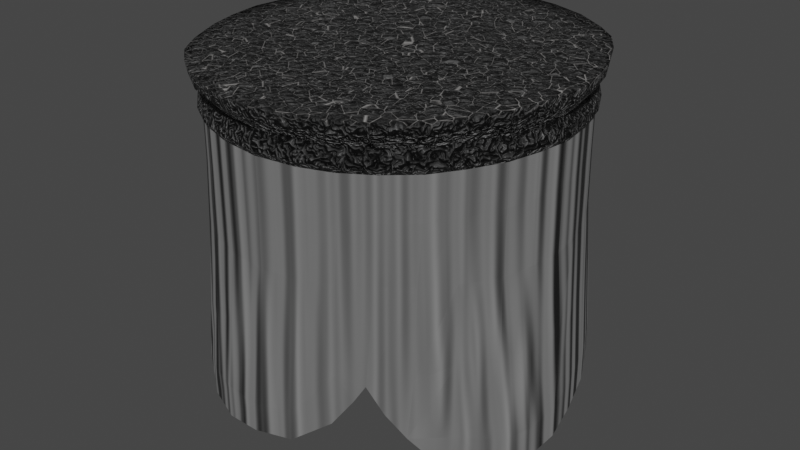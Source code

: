 # Source: Platform.blend  (saved by Blender 3.3.6; exported with 4.5.12 LTS)
import bpy
from mathutils import Matrix  # noqa: F401  (used for matrix-valued properties, if any)

bpy.ops.wm.read_factory_settings(use_empty=True)
scene = bpy.context.scene
scene.name = 'Scene'

# ---- collections
col_collection = bpy.data.collections.new('Collection'); scene.collection.children.link(col_collection)

# ---- images (referenced by path relative to the original .blend; pixels are not part of the script)
import os
ASSET_DIR = os.environ.get("B2B_ASSET_DIR", "")  # directory of the original .blend (textures are referenced by path, not embedded)
HERE = os.path.dirname(os.path.abspath(__file__))  # packed textures are extracted next to this script under _unpacked/

def load_image(name, relpath, width, height, colorspace="sRGB"):
    """Load a texture the original file referenced (path relative to the .blend, or extracted next to this script)."""
    p = next((c for c in (os.path.join(HERE, relpath), os.path.join(ASSET_DIR, relpath)) if relpath and os.path.exists(c)), "")
    if p:
        img = bpy.data.images.load(p, check_existing=True)
        img.name = name
    else:  # same state as the original file: an image datablock whose file is absent (Cycles renders it pink)
        img = bpy.data.images.new(name, width, height)
        img.source = "FILE"
        img.filepath = "//" + (relpath or name)
    img.colorspace_settings.name = colorspace
    return img
img_platform_cloth_texture_png = load_image('Platform_Cloth_texture.png', 'Platform_Cloth_texture.png', 1024, 1024, 'sRGB')

# ---- materials (node trees are filled in below, after node groups)
mat_material_001 = bpy.data.materials.new('Material.001')
mat_material_003 = bpy.data.materials.new('Material.003')

# ---- material node trees
mat_material_001.use_nodes = True; mat_material_001.node_tree.nodes.clear()
mat_material_003.use_nodes = True; mat_material_003.node_tree.nodes.clear()
_N = mat_material_003.node_tree.nodes; _L = mat_material_003.node_tree.links
n0 = _N.new('ShaderNodeOutputMaterial'); n0.name = 'Material Output'; n0.location = (885, 360)
n1 = _N.new('ShaderNodeTexImage'); n1.name = 'Image Texture'; n1.location = (-1075, 411)
n1.image = img_platform_cloth_texture_png
n2 = _N.new('ShaderNodeValToRGB'); n2.name = 'ColorRamp'; n2.location = (17, 359)
while len(n2.color_ramp.elements) > 1: n2.color_ramp.elements.remove(n2.color_ramp.elements[-1])
n2.color_ramp.elements[0].position = 0.0; n2.color_ramp.elements[0].color = (0.1515, 0.1515, 0.1515, 1.0)
_e = n2.color_ramp.elements.new(1.0); _e.color = (0.5044, 0.5044, 0.5044, 1.0)
n3 = _N.new('ShaderNodeBsdfPrincipled'); n3.name = 'Principled BSDF'; n3.location = (567, 300)
n3.distribution = 'GGX'
n3.subsurface_method = 'RANDOM_WALK_SKIN'
n3.inputs[3].default_value = 1.45
n3.inputs[27].default_value = (0.0, 0.0, 0.0, 1.0)
n3.inputs[28].default_value = 1.0
n4 = _N.new('ShaderNodeBump'); n4.name = 'Bump'; n4.location = (-100, -292)
n4.inputs[1].default_value = 1.0
n4.inputs[2].default_value = 1.0
n5 = _N.new('ShaderNodeTexCoord'); n5.name = 'Texture Coordinate'; n5.location = (-712, 49)
n6 = _N.new('ShaderNodeTexNoise'); n6.name = 'Musgrave Texture'; n6.location = (-490, -204)
n6.width = 150
n6.noise_dimensions = '2D'
n6.normalize = False
n6.inputs[2].default_value = 2.5
n6.inputs[3].default_value = 0.0
n6.inputs[4].default_value = 1.0
n6.inputs[5].default_value = 1e-05
n7 = _N.new('ShaderNodeTexNoise'); n7.name = 'Musgrave Texture.001'; n7.location = (-492, 176)
n7.width = 150
n7.noise_dimensions = '2D'
n7.normalize = False
n7.inputs[2].default_value = 2.5
n7.inputs[3].default_value = 0.0
n7.inputs[4].default_value = 1.0
n7.inputs[5].default_value = 1e-05
n8 = _N.new('ShaderNodeMath'); n8.name = 'Math'; n8.location = (-490, -164)
n8.hide = True
n8.operation = 'MULTIPLY'
n8.inputs[1].default_value = 0.2
n9 = _N.new('ShaderNodeMath'); n9.name = 'Math.001'; n9.location = (-492, 216)
n9.hide = True
n9.operation = 'MULTIPLY'
n9.inputs[1].default_value = 0.2
_L.new(n3.outputs[0], n0.inputs[0])
_L.new(n2.outputs[0], n3.inputs[0])
_L.new(n4.outputs[0], n3.inputs[5])
_L.new(n5.outputs[3], n6.inputs[0])
_L.new(n5.outputs[3], n7.inputs[0])
_L.new(n8.outputs[0], n4.inputs[3])
_L.new(n6.outputs[0], n8.inputs[0])
_L.new(n9.outputs[0], n2.inputs[0])
_L.new(n7.outputs[0], n9.inputs[0])
n0.is_active_output = True

# ---- world
world_world = bpy.data.worlds.new('World'); scene.world = world_world
world_world.use_nodes = True; world_world.node_tree.nodes.clear()
_N = world_world.node_tree.nodes; _L = world_world.node_tree.links
n0 = _N.new('ShaderNodeOutputWorld'); n0.name = 'World Output'; n0.location = (300, 300)
n1 = _N.new('ShaderNodeBackground'); n1.name = 'Background'; n1.location = (10, 300)
n1.inputs[0].default_value = (0.05088, 0.05088, 0.05088, 1.0)
_L.new(n1.outputs[0], n0.inputs[0])
n0.is_active_output = True
world_world.color = (0.05088, 0.05088, 0.05088)
world_world.use_sun_shadow = False
world_world.sun_shadow_jitter_overblur = 0.0

# ---- meshes
me_plane_002 = bpy.data.meshes.new('Plane.002')
me_plane_002.from_pydata([(0.007438, -4.916, -0.2807), (0.007438, -0.00449, 0.01692), (-3.338, -3.396, -0.2829), (-4.626, -0.00449, -0.2854), (-2.461, -0.00449, 0.01692), (-1.896, -4.448, -0.2832), (-4.262, -1.734, -0.2842), (0.007438, -2.11, 0.01692), (-2.397, -2.044, 0.01692), (0.007438, -4.514, -0.6589), (-1.832, -4.253, -0.8527), (-3.243, -3.204, -0.8527), (-4.161, -1.617, -0.8527), (-4.478, -0.00449, -0.8527), (0.007438, -0.9939, 0.01692), (-4.505, -0.8889, -0.2843), (-2.542, -0.9279, 0.01692), (-4.195, -0.7765, -0.678), (-3.801, -2.709, -0.2828), (-2.029, -3.3, 0.01692), (0.007438, -3.766, 0.01692), (-3.569, -2.414, -0.6714), (-3.765, -0.00449, 0.01692), (-2.768, -3.888, -0.2821), (-3.426, -1.803, 0.01692), (-2.468, -3.671, -0.6688), (-3.744, -0.8457, 0.01692), (-3.112, -2.899, 0.01692), (-0.9395, -4.781, -0.2809), (-1.326, -0.00449, 0.01692), (-1.179, -2.198, 0.01692), (-0.9755, -4.381, -0.6634), (-1.265, -0.9805, 0.01692), (-1.011, -3.599, 0.01692), (3.353, -3.396, -0.2829), (4.641, -0.00449, -0.2854), (2.476, -0.00449, 0.01692), (1.911, -4.448, -0.2832), (4.277, -1.734, -0.2842), (2.412, -2.044, 0.01692), (1.847, -4.253, -0.8527), (3.258, -3.204, -0.8527), (4.176, -1.617, -0.8527), (4.492, -0.00449, -0.8527), (4.52, -0.8889, -0.2843), (2.557, -0.9279, 0.01692), (4.21, -0.7765, -0.678), (3.816, -2.709, -0.2828), (2.044, -3.3, 0.01692), (3.583, -2.414, -0.6714), (3.779, -0.00449, 0.01692), (2.783, -3.888, -0.2821), (3.44, -1.803, 0.01692), (2.483, -3.671, -0.6688), (3.759, -0.8457, 0.01692), (3.127, -2.899, 0.01692), (0.9544, -4.781, -0.2809), (1.341, -0.00449, 0.01692), (1.194, -2.198, 0.01692), (0.9904, -4.381, -0.6634), (1.28, -0.9805, 0.01692), (1.026, -3.599, 0.01692), (0.007438, 4.907, -0.2807), (-3.338, 3.387, -0.2829), (-1.896, 4.439, -0.2832), (-4.262, 1.725, -0.2842), (0.007438, 2.101, 0.01692), (-2.397, 2.035, 0.01692), (0.007438, 4.505, -0.6589), (-1.832, 4.244, -0.8527), (-3.243, 3.195, -0.8527), (-4.161, 1.608, -0.8527), (0.007438, 0.985, 0.01692), (-4.505, 0.8799, -0.2843), (-2.542, 0.9189, 0.01692), (-4.195, 0.7675, -0.678), (-3.801, 2.7, -0.2828), (-2.029, 3.291, 0.01692), (0.007438, 3.757, 0.01692), (-3.569, 2.405, -0.6714), (-2.768, 3.879, -0.2821), (-3.426, 1.794, 0.01692), (-2.468, 3.662, -0.6688), (-3.744, 0.8367, 0.01692), (-3.112, 2.89, 0.01692), (-0.9395, 4.772, -0.2809), (-1.179, 2.189, 0.01692), (-0.9755, 4.372, -0.6634), (-1.265, 0.9716, 0.01692), (-1.011, 3.59, 0.01692), (3.353, 3.387, -0.2829), (1.911, 4.439, -0.2832), (4.277, 1.725, -0.2842), (2.412, 2.035, 0.01692), (1.847, 4.244, -0.8527), (3.258, 3.195, -0.8527), (4.176, 1.608, -0.8527), (4.52, 0.8799, -0.2843), (2.557, 0.9189, 0.01692), (4.21, 0.7675, -0.678), (3.816, 2.7, -0.2828), (2.044, 3.291, 0.01692), (3.583, 2.405, -0.6714), (2.783, 3.879, -0.2821), (3.44, 1.794, 0.01692), (2.483, 3.662, -0.6688), (3.759, 0.8367, 0.01692), (3.127, 2.89, 0.01692), (0.9544, 4.772, -0.2809), (1.194, 2.189, 0.01692), (0.9904, 4.372, -0.6634), (1.28, 0.9716, 0.01692), (1.026, 3.59, 0.01692), (-0.002594, -4.565, -1.284), (-1.802, -4.16, -1.284), (-3.181, -3.134, -1.284), (-4.079, -1.581, -1.284), (-4.389, -0.00449, -1.284), (-4.277, -0.7929, -1.284), (-3.644, -2.436, -1.284), (-2.52, -3.716, -1.284), (-1.002, -4.434, -1.284), (1.796, -4.16, -1.284), (3.176, -3.134, -1.284), (4.074, -1.581, -1.284), (4.384, -0.00449, -1.284), (4.272, -0.7929, -1.284), (3.639, -2.436, -1.284), (2.515, -3.716, -1.284), (0.9969, -4.434, -1.284), (-0.002594, 4.556, -1.284), (-1.802, 4.151, -1.284), (-3.181, 3.125, -1.284), (-4.079, 1.572, -1.284), (-4.277, 0.784, -1.284), (-3.644, 2.427, -1.284), (-2.52, 3.707, -1.284), (-1.002, 4.425, -1.284), (1.796, 4.151, -1.284), (3.176, 3.125, -1.284), (4.074, 1.572, -1.284), (4.272, 0.784, -1.284), (3.639, 2.427, -1.284), (2.515, 3.707, -1.284), (0.9969, 4.425, -1.284), (3.295, 3.237, -1.05), (2.61, 3.84, -1.05), (-1.861, 4.299, -1.05), (-2.606, 3.84, -1.05), (3.775, -2.523, -1.05), (4.225, -1.638, -1.05), (-2.606, -3.849, -1.05), (-1.861, -4.308, -1.05), (-3.77, 2.514, -1.05), (-4.22, 1.629, -1.05), (1.866, -4.308, -1.05), (2.61, -3.849, -1.05), (4.546, -0.00449, -1.05), (4.43, 0.8122, -1.05), (-4.22, -1.638, -1.05), (-3.77, -2.523, -1.05), (-3.29, 3.237, -1.05), (-3.29, -3.246, -1.05), (3.295, -3.246, -1.05), (-4.425, 0.8122, -1.05), (-1.033, 4.583, -1.05), (-4.425, -0.8212, -1.05), (4.43, -0.8212, -1.05), (1.038, -4.592, -1.05), (1.038, 4.583, -1.05), (0.002422, 4.719, -1.05), (-1.033, -4.592, -1.05), (-4.541, -0.00449, -1.05), (4.225, 1.629, -1.05), (3.775, 2.514, -1.05), (1.866, 4.299, -1.05), (0.002422, -4.728, -1.05), (-3.846, -2.736, 0.01692), (-3.382, -3.434, 0.01692), (-0.9523, -4.842, 0.01692), (0.007438, -4.985, 0.01692), (-2.802, -3.931, 0.01692), (-1.92, -4.498, 0.01692), (-4.548, -0.8977, 0.01692), (-4.304, -1.751, 0.01692), (-1.014, -4.533, -0.8527), (0.007438, -4.668, -0.8527), (-2.567, -3.8, -0.8527), (-1.759, -4.109, -0.669), (-3.716, -2.491, -0.8527), (-3.117, -3.103, -0.6671), (-4.363, -0.8107, -0.8527), (-4.001, -1.559, -0.6765), (-4.671, -0.00449, 0.01692), (-4.309, -0.00449, -0.6771), (3.861, -2.736, 0.01692), (3.397, -3.434, 0.01692), (0.9672, -4.842, 0.01692), (2.817, -3.931, 0.01692), (1.935, -4.498, 0.01692), (4.563, -0.8977, 0.01692), (4.319, -1.751, 0.01692), (1.029, -4.533, -0.8527), (2.582, -3.8, -0.8527), (1.774, -4.109, -0.669), (3.731, -2.491, -0.8527), (3.131, -3.103, -0.6671), (4.378, -0.8107, -0.8527), (4.016, -1.559, -0.6765), (4.686, -0.00449, 0.01692), (4.323, -0.00449, -0.6771), (-3.846, 2.727, 0.01692), (-3.382, 3.425, 0.01692), (-0.9523, 4.833, 0.01692), (0.007438, 4.976, 0.01692), (-2.802, 3.923, 0.01692), (-1.92, 4.489, 0.01692), (-4.548, 0.8887, 0.01692), (-4.304, 1.742, 0.01692), (-1.014, 4.524, -0.8527), (0.007438, 4.659, -0.8527), (-2.567, 3.791, -0.8527), (-1.759, 4.1, -0.669), (-3.716, 2.482, -0.8527), (-3.117, 3.094, -0.6671), (-4.363, 0.8017, -0.8527), (-4.001, 1.55, -0.6765), (3.861, 2.727, 0.01692), (3.397, 3.425, 0.01692), (0.9672, 4.833, 0.01692), (2.817, 3.923, 0.01692), (1.935, 4.489, 0.01692), (4.563, 0.8887, 0.01692), (4.319, 1.742, 0.01692), (1.029, 4.524, -0.8527), (2.582, 3.791, -0.8527), (1.774, 4.1, -0.669), (3.731, 2.482, -0.8527), (3.131, 3.094, -0.6671), (4.378, 0.8017, -0.8527), (4.016, 1.55, -0.6765)], [], [(21, 190, 2, 18), (27, 181, 182, 19), (32, 16, 8, 30), (26, 183, 184, 24), (28, 5, 188, 31), (25, 188, 5, 23), (17, 192, 6, 15), (33, 19, 182, 179), (194, 17, 15, 3), (22, 193, 183, 26), (29, 4, 16, 32), (30, 8, 19, 33), (24, 27, 19, 8), (192, 21, 18, 6), (184, 177, 27, 24), (4, 22, 26, 16), (190, 25, 23, 2), (16, 26, 24, 8), (177, 178, 181, 27), (7, 30, 33, 20), (1, 29, 32, 14), (20, 33, 179, 180), (0, 28, 31, 9), (14, 32, 30, 7), (49, 47, 34, 206), (55, 48, 199, 198), (60, 58, 39, 45), (54, 52, 201, 200), (56, 59, 204, 37), (53, 51, 37, 204), (46, 44, 38, 208), (61, 197, 199, 48), (210, 35, 44, 46), (50, 54, 200, 209), (57, 60, 45, 36), (58, 61, 48, 39), (52, 39, 48, 55), (208, 38, 47, 49), (201, 52, 55, 195), (36, 45, 54, 50), (206, 34, 51, 53), (45, 39, 52, 54), (195, 55, 198, 196), (7, 20, 61, 58), (1, 14, 60, 57), (20, 180, 197, 61), (0, 9, 59, 56), (14, 7, 58, 60), (79, 76, 63, 224), (84, 77, 216, 215), (88, 86, 67, 74), (83, 81, 218, 217), (85, 87, 222, 64), (82, 80, 64, 222), (75, 73, 65, 226), (89, 213, 216, 77), (194, 3, 73, 75), (22, 83, 217, 193), (29, 88, 74, 4), (86, 89, 77, 67), (81, 67, 77, 84), (226, 65, 76, 79), (218, 81, 84, 211), (4, 74, 83, 22), (224, 63, 80, 82), (74, 67, 81, 83), (211, 84, 215, 212), (66, 78, 89, 86), (1, 72, 88, 29), (78, 214, 213, 89), (62, 68, 87, 85), (72, 66, 86, 88), (102, 238, 90, 100), (107, 230, 231, 101), (111, 98, 93, 109), (106, 232, 233, 104), (108, 91, 236, 110), (105, 236, 91, 103), (99, 240, 92, 97), (112, 101, 231, 229), (210, 99, 97, 35), (50, 209, 232, 106), (57, 36, 98, 111), (109, 93, 101, 112), (104, 107, 101, 93), (240, 102, 100, 92), (233, 227, 107, 104), (36, 50, 106, 98), (238, 105, 103, 90), (98, 106, 104, 93), (227, 228, 230, 107), (66, 109, 112, 78), (1, 57, 111, 72), (78, 112, 229, 214), (62, 108, 110, 68), (72, 111, 109, 66), (146, 145, 139, 143), (148, 147, 131, 136), (150, 149, 127, 124), (152, 151, 120, 114), (154, 153, 135, 133), (156, 155, 122, 128), (158, 157, 125, 141), (160, 159, 116, 119), (153, 161, 132, 135), (162, 160, 119, 115), (149, 163, 123, 127), (164, 154, 133, 134), (147, 165, 137, 131), (159, 166, 118, 116), (167, 150, 124, 126), (155, 168, 129, 122), (170, 169, 144, 130), (171, 152, 114, 121), (161, 148, 136, 132), (172, 164, 134, 117), (163, 156, 128, 123), (174, 173, 140, 142), (157, 167, 126, 125), (166, 172, 117, 118), (175, 146, 143, 138), (151, 162, 115, 120), (165, 170, 130, 137), (176, 171, 121, 113), (169, 175, 138, 144), (145, 174, 142, 139), (168, 176, 113, 129), (173, 158, 141, 140), (96, 239, 158, 173), (202, 186, 176, 168), (95, 237, 174, 145), (234, 94, 175, 169), (186, 185, 171, 176), (219, 220, 170, 165), (187, 11, 162, 151), (94, 235, 146, 175), (191, 13, 172, 166), (43, 207, 167, 157), (237, 96, 173, 174), (41, 203, 156, 163), (13, 225, 164, 172), (70, 221, 148, 161), (185, 10, 152, 171), (220, 234, 169, 170), (40, 202, 168, 155), (207, 42, 150, 167), (12, 191, 166, 159), (69, 219, 165, 147), (225, 71, 154, 164), (205, 41, 163, 149), (11, 189, 160, 162), (223, 70, 161, 153), (189, 12, 159, 160), (239, 43, 157, 158), (203, 40, 155, 156), (71, 223, 153, 154), (10, 187, 151, 152), (42, 205, 149, 150), (221, 69, 147, 148), (235, 95, 145, 146), (18, 2, 178, 177), (28, 0, 180, 179), (23, 5, 182, 181), (15, 6, 184, 183), (9, 31, 185, 186), (188, 25, 187, 10), (190, 21, 189, 11), (192, 17, 191, 12), (3, 15, 183, 193), (17, 194, 13, 191), (6, 18, 177, 184), (21, 192, 12, 189), (2, 23, 181, 178), (25, 190, 11, 187), (5, 28, 179, 182), (31, 188, 10, 185), (34, 47, 195, 196), (0, 56, 197, 180), (37, 51, 198, 199), (38, 44, 200, 201), (59, 9, 186, 202), (53, 204, 40, 203), (49, 206, 41, 205), (46, 208, 42, 207), (44, 35, 209, 200), (210, 46, 207, 43), (47, 38, 201, 195), (208, 49, 205, 42), (51, 34, 196, 198), (206, 53, 203, 41), (56, 37, 199, 197), (204, 59, 202, 40), (63, 76, 211, 212), (62, 85, 213, 214), (64, 80, 215, 216), (65, 73, 217, 218), (87, 68, 220, 219), (82, 222, 69, 221), (79, 224, 70, 223), (75, 226, 71, 225), (73, 3, 193, 217), (194, 75, 225, 13), (76, 65, 218, 211), (226, 79, 223, 71), (80, 63, 212, 215), (224, 82, 221, 70), (85, 64, 216, 213), (222, 87, 219, 69), (100, 90, 228, 227), (108, 62, 214, 229), (103, 91, 231, 230), (97, 92, 233, 232), (68, 110, 234, 220), (236, 105, 235, 94), (238, 102, 237, 95), (240, 99, 239, 96), (35, 97, 232, 209), (99, 210, 43, 239), (92, 100, 227, 233), (102, 240, 96, 237), (90, 103, 230, 228), (105, 238, 95, 235), (91, 108, 229, 231), (110, 236, 94, 234)])
me_plane_002.polygons.foreach_set('use_smooth', [True] * 224)
_uv = me_plane_002.uv_layers.new(name='UVMap')
_uv.uv.foreach_set('vector', [0.2341, 0.8116, 0.1756, 0.7584, 0.207, 0.723, 0.2531, 0.7684, 0.2647, 0.6935, 0.1924, 0.6637, 0.1602, 0.5945, 0.245, 0.6128, 0.4196, 0.5758, 0.4134, 0.6698, 0.333, 0.6499, 0.3317, 0.5601, 0.4099, 0.7595, 0.4001, 0.8198, 0.3377, 0.7945, 0.3416, 0.7277, 0.1217, 0.5257, 0.1381, 0.6021, 0.09653, 0.6183, 0.07709, 0.5421, 0.1282, 0.6908, 0.09653, 0.6183, 0.1381, 0.6021, 0.1722, 0.6756, 0.3848, 0.8869, 0.3125, 0.8593, 0.3267, 0.8165, 0.3933, 0.8427, 0.2321, 0.5372, 0.245, 0.6128, 0.1602, 0.5945, 0.1448, 0.5229, 0.4585, 0.8999, 0.3848, 0.8869, 0.3933, 0.8427, 0.4629, 0.8572, 0.4721, 0.7672, 0.4654, 0.8332, 0.4001, 0.8198, 0.4099, 0.7595, 0.4905, 0.5876, 0.482, 0.6709, 0.4134, 0.6698, 0.4196, 0.5758, 0.3317, 0.5601, 0.333, 0.6499, 0.245, 0.6128, 0.2321, 0.5372, 0.3416, 0.7277, 0.2647, 0.6935, 0.245, 0.6128, 0.333, 0.6499, 0.3125, 0.8593, 0.2341, 0.8116, 0.2531, 0.7684, 0.3267, 0.8165, 0.3377, 0.7945, 0.2681, 0.7495, 0.2647, 0.6935, 0.3416, 0.7277, 0.482, 0.6709, 0.4721, 0.7672, 0.4099, 0.7595, 0.4134, 0.6698, 0.1756, 0.7584, 0.1282, 0.6908, 0.1722, 0.6756, 0.207, 0.723, 0.4134, 0.6698, 0.4099, 0.7595, 0.3416, 0.7277, 0.333, 0.6499, 0.2681, 0.7495, 0.2244, 0.7079, 0.1924, 0.6637, 0.2647, 0.6935, 0.347, 0.4746, 0.3317, 0.5601, 0.2321, 0.5372, 0.2282, 0.463, 0.5005, 0.49, 0.4905, 0.5876, 0.4196, 0.5758, 0.4282, 0.4827, 0.2282, 0.463, 0.2321, 0.5372, 0.1448, 0.5229, 0.1448, 0.4552, 0.122, 0.4531, 0.1217, 0.5257, 0.07709, 0.5421, 0.07422, 0.4487, 0.4282, 0.4827, 0.4196, 0.5758, 0.3317, 0.5601, 0.347, 0.4746, 0.3018, 0.1197, 0.3122, 0.1662, 0.2577, 0.2021, 0.2336, 0.1609, 0.309, 0.2427, 0.2736, 0.3187, 0.1862, 0.3205, 0.2315, 0.2579, 0.4384, 0.3897, 0.3488, 0.3876, 0.3678, 0.2994, 0.4512, 0.2958, 0.4658, 0.2063, 0.3918, 0.2241, 0.4012, 0.1572, 0.4683, 0.1446, 0.135, 0.3814, 0.0938, 0.3569, 0.1276, 0.2846, 0.1657, 0.3087, 0.1732, 0.2185, 0.2139, 0.2422, 0.1657, 0.3087, 0.1276, 0.2846, 0.4667, 0.07475, 0.4661, 0.1205, 0.3947, 0.1332, 0.3891, 0.08785, 0.2463, 0.3908, 0.1573, 0.3885, 0.1862, 0.3205, 0.2736, 0.3187, 0.5427, 0.07695, 0.5383, 0.1203, 0.4661, 0.1205, 0.4667, 0.07475, 0.529, 0.2113, 0.4658, 0.2063, 0.4683, 0.1446, 0.5358, 0.1446, 0.5105, 0.3923, 0.4384, 0.3897, 0.4512, 0.2958, 0.519, 0.3086, 0.3488, 0.3876, 0.2463, 0.3908, 0.2736, 0.3187, 0.3678, 0.2994, 0.3918, 0.2241, 0.3678, 0.2994, 0.2736, 0.3187, 0.309, 0.2427, 0.3891, 0.08785, 0.3947, 0.1332, 0.3122, 0.1662, 0.3018, 0.1197, 0.4012, 0.1572, 0.3918, 0.2241, 0.309, 0.2427, 0.3233, 0.188, 0.519, 0.3086, 0.4512, 0.2958, 0.4658, 0.2063, 0.529, 0.2113, 0.2336, 0.1609, 0.2577, 0.2021, 0.2139, 0.2422, 0.1732, 0.2185, 0.4512, 0.2958, 0.3678, 0.2994, 0.3918, 0.2241, 0.4658, 0.2063, 0.3233, 0.188, 0.309, 0.2427, 0.2315, 0.2579, 0.272, 0.2206, 0.347, 0.4746, 0.2282, 0.463, 0.2463, 0.3908, 0.3488, 0.3876, 0.5005, 0.49, 0.4282, 0.4827, 0.4384, 0.3897, 0.5105, 0.3923, 0.2282, 0.463, 0.1448, 0.4552, 0.1573, 0.3885, 0.2463, 0.3908, 0.122, 0.4531, 0.07422, 0.4487, 0.0938, 0.3569, 0.135, 0.3814, 0.4282, 0.4827, 0.347, 0.4746, 0.3488, 0.3876, 0.4384, 0.3897, 0.6962, 0.8588, 0.6863, 0.8127, 0.7407, 0.7776, 0.7643, 0.8186, 0.6901, 0.737, 0.7258, 0.6619, 0.8125, 0.6612, 0.767, 0.7225, 0.5623, 0.5904, 0.6515, 0.5928, 0.6321, 0.6804, 0.5493, 0.6837, 0.5346, 0.7723, 0.6079, 0.7549, 0.5982, 0.8212, 0.532, 0.8333, 0.8642, 0.6016, 0.9045, 0.6267, 0.8701, 0.6974, 0.8327, 0.6731, 0.8244, 0.762, 0.7843, 0.7383, 0.8327, 0.6731, 0.8701, 0.6974, 0.5334, 0.9021, 0.534, 0.8571, 0.6046, 0.8449, 0.6097, 0.8897, 0.7537, 0.5905, 0.8421, 0.5942, 0.8125, 0.6612, 0.7258, 0.6619, 0.4585, 0.8999, 0.4629, 0.8572, 0.534, 0.8571, 0.5334, 0.9021, 0.4721, 0.7672, 0.5346, 0.7723, 0.532, 0.8333, 0.4654, 0.8332, 0.4905, 0.5876, 0.5623, 0.5904, 0.5493, 0.6837, 0.482, 0.6709, 0.6515, 0.5928, 0.7537, 0.5905, 0.7258, 0.6619, 0.6321, 0.6804, 0.6079, 0.7549, 0.6321, 0.6804, 0.7258, 0.6619, 0.6901, 0.737, 0.6097, 0.8897, 0.6046, 0.8449, 0.6863, 0.8127, 0.6962, 0.8588, 0.5982, 0.8212, 0.6079, 0.7549, 0.6901, 0.737, 0.6755, 0.7911, 0.482, 0.6709, 0.5493, 0.6837, 0.5346, 0.7723, 0.4721, 0.7672, 0.7643, 0.8186, 0.7407, 0.7776, 0.7843, 0.7383, 0.8244, 0.762, 0.5493, 0.6837, 0.6321, 0.6804, 0.6079, 0.7549, 0.5346, 0.7723, 0.6755, 0.7911, 0.6901, 0.737, 0.767, 0.7225, 0.7267, 0.7592, 0.6539, 0.506, 0.7725, 0.5187, 0.7537, 0.5905, 0.6515, 0.5928, 0.5005, 0.49, 0.5727, 0.4975, 0.5623, 0.5904, 0.4905, 0.5876, 0.7725, 0.5187, 0.8559, 0.5279, 0.8421, 0.5942, 0.7537, 0.5905, 0.8786, 0.5305, 0.9262, 0.5359, 0.9045, 0.6267, 0.8642, 0.6016, 0.5727, 0.4975, 0.6539, 0.506, 0.6515, 0.5928, 0.5623, 0.5904, 0.77, 0.1676, 0.8285, 0.2217, 0.7965, 0.2573, 0.7504, 0.2111, 0.7381, 0.2866, 0.8108, 0.3172, 0.8425, 0.3876, 0.7573, 0.3681, 0.5816, 0.4043, 0.588, 0.3098, 0.669, 0.3302, 0.6697, 0.4204, 0.5918, 0.2192, 0.6019, 0.1583, 0.665, 0.1841, 0.6607, 0.2516, 0.8803, 0.4576, 0.865, 0.3802, 0.9072, 0.3644, 0.9257, 0.442, 0.8759, 0.2903, 0.9072, 0.3644, 0.865, 0.3802, 0.8313, 0.3053, 0.6176, 0.09019, 0.6909, 0.1187, 0.6763, 0.162, 0.6089, 0.1351, 0.7695, 0.4443, 0.7573, 0.3681, 0.8425, 0.3876, 0.857, 0.46, 0.5427, 0.07695, 0.6176, 0.09019, 0.6089, 0.1351, 0.5383, 0.1203, 0.529, 0.2113, 0.5358, 0.1446, 0.6019, 0.1583, 0.5918, 0.2192, 0.5105, 0.3923, 0.519, 0.3086, 0.588, 0.3098, 0.5816, 0.4043, 0.6697, 0.4204, 0.669, 0.3302, 0.7573, 0.3681, 0.7695, 0.4443, 0.6607, 0.2516, 0.7381, 0.2866, 0.7573, 0.3681, 0.669, 0.3302, 0.6909, 0.1187, 0.77, 0.1676, 0.7504, 0.2111, 0.6763, 0.162, 0.665, 0.1841, 0.7351, 0.2301, 0.7381, 0.2866, 0.6607, 0.2516, 0.519, 0.3086, 0.529, 0.2113, 0.5918, 0.2192, 0.588, 0.3098, 0.8285, 0.2217, 0.8759, 0.2903, 0.8313, 0.3053, 0.7965, 0.2573, 0.588, 0.3098, 0.5918, 0.2192, 0.6607, 0.2516, 0.669, 0.3302, 0.7351, 0.2301, 0.7788, 0.2724, 0.8108, 0.3172, 0.7381, 0.2866, 0.6539, 0.506, 0.6697, 0.4204, 0.7695, 0.4443, 0.7725, 0.5187, 0.5005, 0.49, 0.5105, 0.3923, 0.5816, 0.4043, 0.5727, 0.4975, 0.7725, 0.5187, 0.7695, 0.4443, 0.857, 0.46, 0.8559, 0.5279, 0.8786, 0.5305, 0.8803, 0.4576, 0.9257, 0.442, 0.9262, 0.5359, 0.5727, 0.4975, 0.5816, 0.4043, 0.6697, 0.4204, 0.6539, 0.506, 0.9151, 0.269, 0.8622, 0.1928, 0.8849, 0.1721, 0.9423, 0.2534, 0.8572, 0.7914, 0.9078, 0.7203, 0.9331, 0.7364, 0.8793, 0.8122, 0.3778, 0.04437, 0.282, 0.07905, 0.2693, 0.05146, 0.37, 0.01388, 0.05496, 0.6331, 0.09011, 0.713, 0.06428, 0.7289, 0.02689, 0.6438, 0.6201, 0.933, 0.7149, 0.8997, 0.7267, 0.9276, 0.6267, 0.9618, 0.1392, 0.1896, 0.08846, 0.2629, 0.06063, 0.2471, 0.1157, 0.1689, 0.6299, 0.04742, 0.5473, 0.03238, 0.5505, 0.001266, 0.6384, 0.01825, 0.2075, 0.8478, 0.2936, 0.8996, 0.2813, 0.9265, 0.1904, 0.8728, 0.7149, 0.8997, 0.7905, 0.8543, 0.8075, 0.8791, 0.7267, 0.9276, 0.1427, 0.7881, 0.2075, 0.8478, 0.1904, 0.8728, 0.121, 0.8089, 0.282, 0.07905, 0.2064, 0.1257, 0.1883, 0.1008, 0.2693, 0.05146, 0.5363, 0.9459, 0.6201, 0.933, 0.6267, 0.9618, 0.5384, 0.9749, 0.9078, 0.7203, 0.9451, 0.6421, 0.9733, 0.653, 0.9331, 0.7364, 0.2936, 0.8996, 0.373, 0.9292, 0.3652, 0.9572, 0.2813, 0.9265, 0.4633, 0.03038, 0.3778, 0.04437, 0.37, 0.01388, 0.4609, 9.872e-05, 0.08846, 0.2629, 0.05213, 0.3435, 0.02265, 0.3344, 0.06063, 0.2471, 0.9699, 0.5416, 0.9692, 0.4373, 0.9999, 0.4343, 0.9999, 0.5457, 0.03422, 0.5489, 0.05496, 0.6331, 0.02689, 0.6438, 0.004403, 0.5539, 0.7905, 0.8543, 0.8572, 0.7914, 0.8793, 0.8122, 0.8075, 0.8791, 0.454, 0.9439, 0.5363, 0.9459, 0.5384, 0.9749, 0.451, 0.9738, 0.2064, 0.1257, 0.1392, 0.1896, 0.1157, 0.1689, 0.1883, 0.1008, 0.7976, 0.1318, 0.7108, 0.07844, 0.7246, 0.05016, 0.8156, 0.1073, 0.5473, 0.03238, 0.4633, 0.03038, 0.4609, 9.872e-05, 0.5505, 0.001266, 0.373, 0.9292, 0.454, 0.9439, 0.451, 0.9738, 0.3652, 0.9572, 0.9499, 0.351, 0.9151, 0.269, 0.9423, 0.2534, 0.9804, 0.3412, 0.09011, 0.713, 0.1427, 0.7881, 0.121, 0.8089, 0.06428, 0.7289, 0.9451, 0.6421, 0.9699, 0.5416, 0.9999, 0.5457, 0.9733, 0.653, 0.03031, 0.4455, 0.03422, 0.5489, 0.004403, 0.5539, 9.872e-05, 0.4434, 0.9692, 0.4373, 0.9499, 0.351, 0.9804, 0.3412, 0.9999, 0.4343, 0.8622, 0.1928, 0.7976, 0.1318, 0.8156, 0.1073, 0.8849, 0.1721, 0.05213, 0.3435, 0.03031, 0.4455, 9.872e-05, 0.4434, 0.02265, 0.3344, 0.7108, 0.07844, 0.6299, 0.04742, 0.6384, 0.01825, 0.7246, 0.05016, 0.7013, 0.09694, 0.6241, 0.06787, 0.6299, 0.04742, 0.7108, 0.07844, 0.07214, 0.3494, 0.05079, 0.4467, 0.03031, 0.4455, 0.05213, 0.3435, 0.846, 0.2057, 0.7841, 0.1482, 0.7976, 0.1318, 0.8622, 0.1928, 0.9484, 0.4391, 0.9298, 0.3567, 0.9499, 0.351, 0.9692, 0.4373, 0.05079, 0.4467, 0.05467, 0.5455, 0.03422, 0.5489, 0.03031, 0.4455, 0.9258, 0.6346, 0.9496, 0.5386, 0.9699, 0.5416, 0.9451, 0.6421, 0.1082, 0.7025, 0.1583, 0.7744, 0.1427, 0.7881, 0.09011, 0.713, 0.9298, 0.3567, 0.8963, 0.2786, 0.9151, 0.269, 0.9499, 0.351, 0.3785, 0.9089, 0.4561, 0.9236, 0.454, 0.9439, 0.373, 0.9292, 0.5452, 0.05285, 0.4648, 0.05158, 0.4633, 0.03038, 0.5473, 0.03238, 0.7841, 0.1482, 0.7013, 0.09694, 0.7108, 0.07844, 0.7976, 0.1318, 0.2197, 0.1416, 0.1556, 0.2028, 0.1392, 0.1896, 0.2064, 0.1257, 0.4561, 0.9236, 0.5351, 0.9249, 0.5363, 0.9459, 0.454, 0.9439, 0.778, 0.8378, 0.8416, 0.7775, 0.8572, 0.7914, 0.7905, 0.8543, 0.05467, 0.5455, 0.07443, 0.6261, 0.05496, 0.6331, 0.03422, 0.5489, 0.9496, 0.5386, 0.9484, 0.4391, 0.9692, 0.4373, 0.9699, 0.5416, 0.107, 0.2726, 0.07214, 0.3494, 0.05213, 0.3435, 0.08846, 0.2629, 0.4648, 0.05158, 0.3833, 0.06442, 0.3778, 0.04437, 0.4633, 0.03038, 0.3024, 0.8809, 0.3785, 0.9089, 0.373, 0.9292, 0.2936, 0.8996, 0.8901, 0.7095, 0.9258, 0.6346, 0.9451, 0.6421, 0.9078, 0.7203, 0.5351, 0.9249, 0.6153, 0.9129, 0.6201, 0.933, 0.5363, 0.9459, 0.2919, 0.09786, 0.2197, 0.1416, 0.2064, 0.1257, 0.282, 0.07905, 0.1583, 0.7744, 0.2204, 0.8309, 0.2075, 0.8478, 0.1427, 0.7881, 0.7057, 0.8805, 0.778, 0.8378, 0.7905, 0.8543, 0.7149, 0.8997, 0.2204, 0.8309, 0.3024, 0.8809, 0.2936, 0.8996, 0.2075, 0.8478, 0.6241, 0.06787, 0.5452, 0.05285, 0.5473, 0.03238, 0.6299, 0.04742, 0.1556, 0.2028, 0.107, 0.2726, 0.08846, 0.2629, 0.1392, 0.1896, 0.6153, 0.9129, 0.7057, 0.8805, 0.7149, 0.8997, 0.6201, 0.933, 0.07443, 0.6261, 0.1082, 0.7025, 0.09011, 0.713, 0.05496, 0.6331, 0.3833, 0.06442, 0.2919, 0.09786, 0.282, 0.07905, 0.3778, 0.04437, 0.8416, 0.7775, 0.8901, 0.7095, 0.9078, 0.7203, 0.8572, 0.7914, 0.8963, 0.2786, 0.846, 0.2057, 0.8622, 0.1928, 0.9151, 0.269, 0.2531, 0.7684, 0.207, 0.723, 0.2244, 0.7079, 0.2681, 0.7495, 0.1217, 0.5257, 0.122, 0.4531, 0.1448, 0.4552, 0.1448, 0.5229, 0.1722, 0.6756, 0.1381, 0.6021, 0.1602, 0.5945, 0.1924, 0.6637, 0.3933, 0.8427, 0.3267, 0.8165, 0.3377, 0.7945, 0.4001, 0.8198, 0.07422, 0.4487, 0.07709, 0.5421, 0.05467, 0.5455, 0.05079, 0.4467, 0.09653, 0.6183, 0.1282, 0.6908, 0.1082, 0.7025, 0.07443, 0.6261, 0.1756, 0.7584, 0.2341, 0.8116, 0.2204, 0.8309, 0.1583, 0.7744, 0.3125, 0.8593, 0.3848, 0.8869, 0.3785, 0.9089, 0.3024, 0.8809, 0.4629, 0.8572, 0.3933, 0.8427, 0.4001, 0.8198, 0.4654, 0.8332, 0.3848, 0.8869, 0.4585, 0.8999, 0.4561, 0.9236, 0.3785, 0.9089, 0.3267, 0.8165, 0.2531, 0.7684, 0.2681, 0.7495, 0.3377, 0.7945, 0.2341, 0.8116, 0.3125, 0.8593, 0.3024, 0.8809, 0.2204, 0.8309, 0.207, 0.723, 0.1722, 0.6756, 0.1924, 0.6637, 0.2244, 0.7079, 0.1282, 0.6908, 0.1756, 0.7584, 0.1583, 0.7744, 0.1082, 0.7025, 0.1381, 0.6021, 0.1217, 0.5257, 0.1448, 0.5229, 0.1602, 0.5945, 0.07709, 0.5421, 0.09653, 0.6183, 0.07443, 0.6261, 0.05467, 0.5455, 0.2577, 0.2021, 0.3122, 0.1662, 0.3233, 0.188, 0.272, 0.2206, 0.122, 0.4531, 0.135, 0.3814, 0.1573, 0.3885, 0.1448, 0.4552, 0.1657, 0.3087, 0.2139, 0.2422, 0.2315, 0.2579, 0.1862, 0.3205, 0.3947, 0.1332, 0.4661, 0.1205, 0.4683, 0.1446, 0.4012, 0.1572, 0.0938, 0.3569, 0.07422, 0.4487, 0.05079, 0.4467, 0.07214, 0.3494, 0.1732, 0.2185, 0.1276, 0.2846, 0.107, 0.2726, 0.1556, 0.2028, 0.3018, 0.1197, 0.2336, 0.1609, 0.2197, 0.1416, 0.2919, 0.09786, 0.4667, 0.07475, 0.3891, 0.08785, 0.3833, 0.06442, 0.4648, 0.05158, 0.4661, 0.1205, 0.5383, 0.1203, 0.5358, 0.1446, 0.4683, 0.1446, 0.5427, 0.07695, 0.4667, 0.07475, 0.4648, 0.05158, 0.5452, 0.05285, 0.3122, 0.1662, 0.3947, 0.1332, 0.4012, 0.1572, 0.3233, 0.188, 0.3891, 0.08785, 0.3018, 0.1197, 0.2919, 0.09786, 0.3833, 0.06442, 0.2139, 0.2422, 0.2577, 0.2021, 0.272, 0.2206, 0.2315, 0.2579, 0.2336, 0.1609, 0.1732, 0.2185, 0.1556, 0.2028, 0.2197, 0.1416, 0.135, 0.3814, 0.1657, 0.3087, 0.1862, 0.3205, 0.1573, 0.3885, 0.1276, 0.2846, 0.0938, 0.3569, 0.07214, 0.3494, 0.107, 0.2726, 0.7407, 0.7776, 0.6863, 0.8127, 0.6755, 0.7911, 0.7267, 0.7592, 0.8786, 0.5305, 0.8642, 0.6016, 0.8421, 0.5942, 0.8559, 0.5279, 0.8327, 0.6731, 0.7843, 0.7383, 0.767, 0.7225, 0.8125, 0.6612, 0.6046, 0.8449, 0.534, 0.8571, 0.532, 0.8333, 0.5982, 0.8212, 0.9045, 0.6267, 0.9262, 0.5359, 0.9496, 0.5386, 0.9258, 0.6346, 0.8244, 0.762, 0.8701, 0.6974, 0.8901, 0.7095, 0.8416, 0.7775, 0.6962, 0.8588, 0.7643, 0.8186, 0.778, 0.8378, 0.7057, 0.8805, 0.5334, 0.9021, 0.6097, 0.8897, 0.6153, 0.9129, 0.5351, 0.9249, 0.534, 0.8571, 0.4629, 0.8572, 0.4654, 0.8332, 0.532, 0.8333, 0.4585, 0.8999, 0.5334, 0.9021, 0.5351, 0.9249, 0.4561, 0.9236, 0.6863, 0.8127, 0.6046, 0.8449, 0.5982, 0.8212, 0.6755, 0.7911, 0.6097, 0.8897, 0.6962, 0.8588, 0.7057, 0.8805, 0.6153, 0.9129, 0.7843, 0.7383, 0.7407, 0.7776, 0.7267, 0.7592, 0.767, 0.7225, 0.7643, 0.8186, 0.8244, 0.762, 0.8416, 0.7775, 0.778, 0.8378, 0.8642, 0.6016, 0.8327, 0.6731, 0.8125, 0.6612, 0.8421, 0.5942, 0.8701, 0.6974, 0.9045, 0.6267, 0.9258, 0.6346, 0.8901, 0.7095, 0.7504, 0.2111, 0.7965, 0.2573, 0.7788, 0.2724, 0.7351, 0.2301, 0.8803, 0.4576, 0.8786, 0.5305, 0.8559, 0.5279, 0.857, 0.46, 0.8313, 0.3053, 0.865, 0.3802, 0.8425, 0.3876, 0.8108, 0.3172, 0.6089, 0.1351, 0.6763, 0.162, 0.665, 0.1841, 0.6019, 0.1583, 0.9262, 0.5359, 0.9257, 0.442, 0.9484, 0.4391, 0.9496, 0.5386, 0.9072, 0.3644, 0.8759, 0.2903, 0.8963, 0.2786, 0.9298, 0.3567, 0.8285, 0.2217, 0.77, 0.1676, 0.7841, 0.1482, 0.846, 0.2057, 0.6909, 0.1187, 0.6176, 0.09019, 0.6241, 0.06787, 0.7013, 0.09694, 0.5383, 0.1203, 0.6089, 0.1351, 0.6019, 0.1583, 0.5358, 0.1446, 0.6176, 0.09019, 0.5427, 0.07695, 0.5452, 0.05285, 0.6241, 0.06787, 0.6763, 0.162, 0.7504, 0.2111, 0.7351, 0.2301, 0.665, 0.1841, 0.77, 0.1676, 0.6909, 0.1187, 0.7013, 0.09694, 0.7841, 0.1482, 0.7965, 0.2573, 0.8313, 0.3053, 0.8108, 0.3172, 0.7788, 0.2724, 0.8759, 0.2903, 0.8285, 0.2217, 0.846, 0.2057, 0.8963, 0.2786, 0.865, 0.3802, 0.8803, 0.4576, 0.857, 0.46, 0.8425, 0.3876, 0.9257, 0.442, 0.9072, 0.3644, 0.9298, 0.3567, 0.9484, 0.4391])
me_plane_002.materials.append(mat_material_001)
me_plane_002.update()
me_plane_004 = bpy.data.meshes.new('Plane.004')
me_plane_004.from_pydata([(0.007438, -4.617, -0.8527), (-1.812, -4.207, -0.8527), (-3.208, -3.169, -0.8527), (-4.116, -1.599, -0.8527), (-4.429, -0.00449, -0.8527), (-4.316, -0.802, -0.8527), (-3.676, -2.464, -0.8527), (-2.539, -3.758, -0.8527), (-1.003, -4.484, -0.8527), (-0.2309, -4.918, -7.992), (-2.404, -4.167, -8.377), (-4.878, 0.3403, -7.764), (-4.67, -0.4815, -7.688), (-1.343, -4.664, -8.27), (-4.429, -0.004279, -2.235), (-4.493, 0.02828, -3.638), (-4.645, 0.1448, -5.168), (-4.849, 0.3093, -6.988), (-4.756, -0.4978, -7.033), (-4.572, -0.6288, -5.294), (-4.401, -0.7518, -3.656), (-4.318, -0.8005, -2.235), (-4.12, -1.598, -2.234), (-4.222, -1.547, -3.68), (-4.314, -1.527, -5.937), (-4.437, -1.57, -7.317), (-3.737, -2.69, -6.398), (-3.8, -2.431, -3.726), (-3.685, -2.465, -2.235), (-3.608, -3.215, -7.388), (-3.537, -3.154, -6.109), (-3.328, -3.16, -3.777), (-3.219, -3.173, -2.236), (-1.814, -4.205, -2.263), (-1.864, -4.206, -3.852), (-2.03, -4.246, -5.702), (-2.183, -4.294, -7.49), (-1.294, -4.678, -7.397), (-1.161, -4.58, -5.651), (-1.028, -4.48, -3.855), (-1.005, -4.482, -2.266), (-3.274, -3.545, -7.882), (-2.821, -3.77, -6.061), (-2.631, -3.761, -3.824), (-2.547, -3.759, -2.25), (-0.2154, -4.898, -7.258), (-0.1094, -4.765, -5.572), (-0.01107, -4.631, -3.824), (0.006554, -4.616, -2.255), (1.827, -4.207, -0.8527), (3.222, -3.169, -0.8527), (4.13, -1.599, -0.8527), (4.444, -0.00449, -0.8527), (4.33, -0.802, -0.8527), (3.691, -2.464, -0.8527), (2.554, -3.758, -0.8527), (1.018, -4.484, -0.8527), (4.571, -2.054, -8.384), (4.799, -0.2584, -8.442), (4.753, -1.192, -8.523), (3.774, -3.124, -8.117), (0.8393, -4.821, -7.79), (4.444, -0.00449, -2.235), (4.777, -0.2395, -7.677), (4.727, -1.165, -7.75), (4.555, -1.014, -5.802), (4.37, -0.8478, -3.787), (4.33, -0.802, -2.235), (4.13, -1.601, -2.235), (4.165, -1.692, -3.794), (4.351, -1.887, -5.744), (4.542, -2.023, -7.617), (4.023, -2.885, -7.296), (3.849, -2.786, -5.537), (3.689, -2.605, -3.735), (3.684, -2.484, -2.242), (3.159, -3.593, -7.349), (3.214, -3.437, -5.908), (3.188, -3.313, -3.669), (3.212, -3.2, -2.245), (1.826, -4.21, -2.236), (1.797, -4.277, -3.701), (1.825, -4.368, -5.87), (1.681, -4.397, -7.191), (0.8515, -4.797, -7.058), (0.9298, -4.656, -5.424), (0.9975, -4.518, -3.759), (1.018, -4.484, -2.238), (2.376, -4.039, -6.102), (2.511, -3.87, -3.662), (2.547, -3.778, -2.242), (0.007438, 4.608, -0.8527), (-1.812, 4.198, -0.8527), (-3.208, 3.16, -0.8527), (-4.116, 1.59, -0.8527), (-4.316, 0.793, -0.8527), (-3.676, 2.455, -0.8527), (-2.539, 3.749, -0.8527), (-1.003, 4.475, -0.8527), (0.07668, 4.986, -8.36), (-1.889, 4.771, -9.068), (-3.471, 3.732, -9.22), (-4.507, 1.969, -8.328), (-4.748, 1.132, -7.962), (-3.993, 2.94, -8.826), (-2.73, 4.349, -9.23), (-0.9691, 4.972, -8.745), (-4.709, 1.099, -7.047), (-4.5, 0.935, -5.046), (-4.354, 0.8136, -3.634), (-4.316, 0.793, -2.235), (-4.117, 1.59, -2.238), (-4.143, 1.623, -3.629), (-4.271, 1.751, -5.014), (-4.473, 1.935, -7.397), (-3.972, 2.909, -7.983), (-3.828, 2.685, -5.279), (-3.709, 2.519, -3.623), (-3.678, 2.455, -2.242), (-3.456, 3.699, -8.38), (-3.354, 3.452, -5.556), (-3.245, 3.249, -3.625), (-3.21, 3.165, -2.241), (-1.814, 4.205, -2.234), (-1.864, 4.328, -3.631), (-1.907, 4.486, -5.278), (-1.898, 4.733, -8.227), (-1.004, 4.929, -7.719), (-1.095, 4.759, -5.249), (-1.081, 4.641, -3.64), (-1.016, 4.497, -2.235), (-2.726, 4.315, -8.426), (-2.657, 4.049, -5.488), (-2.574, 3.849, -3.631), (-2.541, 3.757, -2.236), (0.04211, 4.976, -7.392), (-0.07209, 4.888, -5.324), (-0.079, 4.773, -3.69), (-0.01457, 4.644, -2.235), (1.827, 4.198, -0.8527), (3.222, 3.16, -0.8527), (4.13, 1.59, -0.8527), (4.33, 0.793, -0.8527), (3.691, 2.455, -0.8527), (2.554, 3.749, -0.8527), (1.018, 4.475, -0.8527), (4.293, 1.787, -8.156), (4.595, 0.7434, -8.323), (3.77, 2.852, -8.034), (1.204, 4.718, -7.971), (4.583, 0.7278, -7.461), (4.33, 0.793, -2.235), (4.13, 1.59, -2.235), (4.139, 1.602, -3.641), (4.208, 1.673, -5.423), (4.309, 1.725, -7.251), (3.819, 2.749, -7.126), (3.761, 2.616, -5.396), (3.701, 2.474, -3.676), (3.691, 2.455, -2.235), (3.272, 3.488, -7.319), (3.294, 3.347, -5.469), (3.236, 3.188, -3.724), (3.222, 3.16, -2.235), (1.826, 4.199, -2.24), (1.818, 4.262, -3.774), (1.859, 4.39, -5.488), (1.975, 4.424, -7.225), (1.077, 4.759, -7.142), (0.9953, 4.709, -5.409), (0.9678, 4.585, -3.75), (1.006, 4.496, -2.238), (2.621, 3.934, -5.572), (2.569, 3.782, -3.764), (2.554, 3.749, -2.237), (2.733, -3.834, -6.788), (2.142, -4.186, -6.52), (-4.058, -2.188, -7.024), (2.929, 3.808, -6.523), (2.466, 4.144, -6.491), (4.483, -0.05035, -3.787), (4.37, 0.7471, -3.787), (4.439, 0.8185, -5.569), (4.66, -0.04678, -5.569)], [], [(18, 17, 11, 12), (25, 18, 12), (37, 36, 10, 13), (36, 41, 10), (45, 37, 13, 9), (7, 44, 33, 1), (43, 34, 33, 44), (42, 35, 34, 43), (41, 36, 35, 42), (2, 32, 44, 7), (31, 43, 44, 32), (30, 42, 43, 31), (29, 41, 42, 30), (1, 33, 40, 8), (33, 34, 39, 40), (34, 35, 38, 39), (35, 36, 37, 38), (6, 28, 32, 2), (27, 31, 32, 28), (26, 30, 31, 27), (30, 26, 29), (5, 21, 22, 3), (20, 23, 22, 21), (19, 24, 23, 20), (18, 25, 24, 19), (3, 22, 28, 6), (22, 23, 27, 28), (23, 24, 26, 27), (4, 14, 21, 5), (14, 15, 20, 21), (15, 16, 19, 20), (16, 17, 18, 19), (0, 48, 87, 56), (47, 86, 87, 48), (46, 85, 86, 47), (45, 84, 85, 46), (64, 59, 58, 63), (72, 60, 57, 71), (71, 57, 59, 64), (72, 76, 60), (83, 84, 61), (45, 9, 61, 84), (49, 80, 90, 55), (80, 81, 89, 90), (81, 82, 88, 89), (55, 90, 79, 50), (89, 78, 79, 90), (88, 77, 78, 89), (56, 87, 80, 49), (86, 81, 80, 87), (85, 82, 81, 86), (84, 83, 82, 85), (50, 79, 75, 54), (78, 74, 75, 79), (77, 73, 74, 78), (76, 72, 73, 77), (51, 68, 67, 53), (68, 69, 66, 67), (69, 70, 65, 66), (70, 71, 64, 65), (54, 75, 68, 51), (74, 69, 68, 75), (73, 70, 69, 74), (72, 71, 70, 73), (53, 67, 62, 52), (91, 138, 130, 98), (137, 129, 130, 138), (136, 128, 129, 137), (135, 127, 128, 136), (107, 103, 11, 17), (115, 104, 102, 114), (114, 102, 103, 107), (119, 101, 104, 115), (127, 106, 100, 126), (131, 105, 101, 119), (126, 100, 105, 131), (135, 99, 106, 127), (92, 123, 134, 97), (123, 124, 133, 134), (124, 125, 132, 133), (125, 126, 131, 132), (97, 134, 122, 93), (133, 121, 122, 134), (132, 120, 121, 133), (131, 119, 120, 132), (98, 130, 123, 92), (129, 124, 123, 130), (128, 125, 124, 129), (127, 126, 125, 128), (93, 122, 118, 96), (121, 117, 118, 122), (120, 116, 117, 121), (119, 115, 116, 120), (94, 111, 110, 95), (111, 112, 109, 110), (112, 113, 108, 109), (113, 114, 107, 108), (96, 118, 111, 94), (117, 112, 111, 118), (116, 113, 112, 117), (115, 114, 113, 116), (95, 110, 14, 4), (109, 15, 14, 110), (108, 16, 15, 109), (107, 17, 16, 108), (145, 171, 138, 91), (170, 137, 138, 171), (169, 136, 137, 170), (168, 135, 136, 169), (150, 63, 58, 147), (156, 155, 146, 148), (155, 150, 147, 146), (156, 148, 160), (167, 149, 168), (135, 168, 149, 99), (144, 174, 164, 139), (173, 165, 164, 174), (172, 166, 165, 173), (161, 160, 178, 172), (140, 163, 174, 144), (162, 173, 174, 163), (161, 172, 173, 162), (166, 172, 179, 167), (139, 164, 171, 145), (164, 165, 170, 171), (165, 166, 169, 170), (166, 167, 168, 169), (143, 159, 163, 140), (158, 162, 163, 159), (157, 161, 162, 158), (156, 160, 161, 157), (142, 151, 152, 141), (180, 62, 67, 66), (141, 152, 159, 143), (152, 153, 158, 159), (153, 154, 157, 158), (154, 155, 156, 157), (52, 62, 151, 142), (37, 45, 46, 38), (8, 40, 48, 0), (39, 47, 48, 40), (38, 46, 47, 39), (82, 83, 176, 88), (77, 88, 175, 76), (25, 177, 26, 24), (151, 62, 180, 181), (152, 151, 181, 153), (154, 153, 181, 182), (183, 182, 181, 180), (154, 182, 150, 155), (63, 150, 182, 183), (65, 183, 180, 66), (63, 183, 65, 64)])
me_plane_004.polygons.foreach_set('use_smooth', [True] * 153)
_uv = me_plane_004.uv_layers.new(name='UVMap')
_uv.uv.foreach_set('vector', [0.878, 0.4117, 0.8487, 0.3571, 0.9005, 0.3218, 0.9291, 0.3901, 0.9307, 0.4941, 0.878, 0.4117, 0.9291, 0.3901, 0.7706, 0.8714, 0.8329, 0.8218, 0.9047, 0.8564, 0.8238, 0.9258, 0.8329, 0.8218, 0.9307, 0.7532, 0.9047, 0.8564, 0.6896, 0.9154, 0.7706, 0.8714, 0.8238, 0.9258, 0.7247, 0.9703, 0.589, 0.5921, 0.6217, 0.6131, 0.6047, 0.6345, 0.5774, 0.608, 0.674, 0.6438, 0.6504, 0.6755, 0.6047, 0.6345, 0.6217, 0.6131, 0.7898, 0.7033, 0.7314, 0.7379, 0.6504, 0.6755, 0.674, 0.6438, 0.9307, 0.7532, 0.8329, 0.8218, 0.7314, 0.7379, 0.7898, 0.7033, 0.598, 0.5737, 0.6348, 0.5875, 0.6217, 0.6131, 0.589, 0.5921, 0.6913, 0.6059, 0.674, 0.6438, 0.6217, 0.6131, 0.6348, 0.5875, 0.8265, 0.6459, 0.7898, 0.7033, 0.674, 0.6438, 0.6913, 0.6059, 0.9173, 0.6967, 0.9307, 0.7532, 0.7898, 0.7033, 0.8265, 0.6459, 0.5774, 0.608, 0.6047, 0.6345, 0.5841, 0.6517, 0.5624, 0.6208, 0.6047, 0.6345, 0.6504, 0.6755, 0.6206, 0.7014, 0.5841, 0.6517, 0.6504, 0.6755, 0.7314, 0.7379, 0.6848, 0.7763, 0.6206, 0.7014, 0.7314, 0.7379, 0.8329, 0.8218, 0.7706, 0.8714, 0.6848, 0.7763, 0.6034, 0.5539, 0.6421, 0.5609, 0.6348, 0.5875, 0.598, 0.5737, 0.6995, 0.5672, 0.6913, 0.6059, 0.6348, 0.5875, 0.6421, 0.5609, 0.8615, 0.6177, 0.8265, 0.6459, 0.6913, 0.6059, 0.6995, 0.5672, 0.8265, 0.6459, 0.8615, 0.6177, 0.9173, 0.6967, 0.6036, 0.5114, 0.6412, 0.5037, 0.6444, 0.5296, 0.6057, 0.531, 0.6923, 0.4899, 0.6988, 0.5239, 0.6444, 0.5296, 0.6412, 0.5037, 0.7706, 0.4639, 0.8226, 0.5152, 0.6988, 0.5239, 0.6923, 0.4899, 0.878, 0.4117, 0.9307, 0.4941, 0.8226, 0.5152, 0.7706, 0.4639, 0.6057, 0.531, 0.6444, 0.5296, 0.6421, 0.5609, 0.6034, 0.5539, 0.6444, 0.5296, 0.6988, 0.5239, 0.6995, 0.5672, 0.6421, 0.5609, 0.6988, 0.5239, 0.8226, 0.5152, 0.8615, 0.6177, 0.6995, 0.5672, 0.5989, 0.4929, 0.634, 0.4792, 0.6412, 0.5037, 0.6036, 0.5114, 0.634, 0.4792, 0.6812, 0.4589, 0.6923, 0.4899, 0.6412, 0.5037, 0.6812, 0.4589, 0.7479, 0.425, 0.7706, 0.4639, 0.6923, 0.4899, 0.7479, 0.425, 0.8487, 0.3571, 0.878, 0.4117, 0.7706, 0.4639, 0.5421, 0.6318, 0.556, 0.6666, 0.5248, 0.6744, 0.5195, 0.637, 0.5797, 0.7225, 0.5353, 0.7319, 0.5248, 0.6744, 0.556, 0.6666, 0.6236, 0.8087, 0.5554, 0.8231, 0.5353, 0.7319, 0.5797, 0.7225, 0.6896, 0.9154, 0.6001, 0.939, 0.5554, 0.8231, 0.6236, 0.8087, 0.1183, 0.7762, 0.06153, 0.8114, 0.02874, 0.7334, 0.08881, 0.705, 0.2434, 0.8749, 0.2131, 0.9472, 0.1146, 0.8718, 0.1673, 0.8306, 0.1673, 0.8306, 0.1146, 0.8718, 0.06153, 0.8114, 0.1183, 0.7762, 0.2434, 0.8749, 0.315, 0.9422, 0.2131, 0.9472, 0.5244, 0.9732, 0.6001, 0.939, 0.6258, 0.9999, 0.6896, 0.9154, 0.7247, 0.9703, 0.6258, 0.9999, 0.6001, 0.939, 0.4998, 0.6375, 0.4976, 0.6755, 0.4707, 0.6714, 0.4802, 0.6337, 0.4976, 0.6755, 0.4978, 0.7327, 0.4603, 0.7265, 0.4707, 0.6714, 0.4978, 0.7327, 0.4921, 0.865, 0.4417, 0.8851, 0.4603, 0.7265, 0.4802, 0.6337, 0.4707, 0.6714, 0.4439, 0.6613, 0.4608, 0.6259, 0.4603, 0.7265, 0.4227, 0.7129, 0.4439, 0.6613, 0.4707, 0.6714, 0.4417, 0.8851, 0.3722, 0.8355, 0.4227, 0.7129, 0.4603, 0.7265, 0.5195, 0.637, 0.5248, 0.6744, 0.4976, 0.6755, 0.4998, 0.6375, 0.5353, 0.7319, 0.4978, 0.7327, 0.4976, 0.6755, 0.5248, 0.6744, 0.5554, 0.8231, 0.4921, 0.865, 0.4978, 0.7327, 0.5353, 0.7319, 0.6001, 0.939, 0.5244, 0.9732, 0.4921, 0.865, 0.5554, 0.8231, 0.4608, 0.6259, 0.4439, 0.6613, 0.4202, 0.6461, 0.4442, 0.6142, 0.4227, 0.7129, 0.3883, 0.6948, 0.4202, 0.6461, 0.4439, 0.6613, 0.3722, 0.8355, 0.3325, 0.7786, 0.3883, 0.6948, 0.4227, 0.7129, 0.315, 0.9422, 0.2434, 0.8749, 0.3325, 0.7786, 0.3722, 0.8355, 0.4276, 0.598, 0.3971, 0.6236, 0.3815, 0.6013, 0.4168, 0.5813, 0.3971, 0.6236, 0.352, 0.6657, 0.3296, 0.6329, 0.3815, 0.6013, 0.352, 0.6657, 0.2751, 0.7406, 0.2383, 0.6963, 0.3296, 0.6329, 0.2751, 0.7406, 0.1673, 0.8306, 0.1183, 0.7762, 0.2383, 0.6963, 0.4442, 0.6142, 0.4202, 0.6461, 0.3971, 0.6236, 0.4276, 0.598, 0.3883, 0.6948, 0.352, 0.6657, 0.3971, 0.6236, 0.4202, 0.6461, 0.3325, 0.7786, 0.2751, 0.7406, 0.352, 0.6657, 0.3883, 0.6948, 0.2434, 0.8749, 0.1673, 0.8306, 0.2751, 0.7406, 0.3325, 0.7786, 0.4168, 0.5813, 0.3815, 0.6013, 0.3706, 0.5769, 0.4081, 0.564, 0.4682, 0.4246, 0.4576, 0.3891, 0.4884, 0.3833, 0.4907, 0.42, 0.445, 0.3375, 0.4863, 0.3339, 0.4884, 0.3833, 0.4576, 0.3891, 0.4254, 0.2585, 0.4828, 0.2566, 0.4863, 0.3339, 0.445, 0.3375, 0.4025, 0.1211, 0.4827, 0.09567, 0.4828, 0.2566, 0.4254, 0.2585, 0.8176, 0.3062, 0.8714, 0.257, 0.9005, 0.3218, 0.8487, 0.3571, 0.7479, 0.158, 0.7805, 0.09797, 0.8368, 0.1836, 0.7911, 0.2425, 0.7911, 0.2425, 0.8368, 0.1836, 0.8714, 0.257, 0.8176, 0.3062, 0.6968, 0.09772, 0.7216, 0.03476, 0.7805, 0.09797, 0.7479, 0.158, 0.4827, 0.09567, 0.4864, 0.01324, 0.5689, 9.646e-05, 0.5566, 0.06637, 0.6292, 0.06924, 0.6471, 0.007836, 0.7216, 0.03476, 0.6968, 0.09772, 0.5566, 0.06637, 0.5689, 9.646e-05, 0.6471, 0.007836, 0.6292, 0.06924, 0.4025, 0.1211, 0.3953, 0.04203, 0.4864, 0.01324, 0.4827, 0.09567, 0.51, 0.42, 0.5144, 0.3844, 0.54, 0.3895, 0.5287, 0.4245, 0.5144, 0.3844, 0.52, 0.3357, 0.5534, 0.3424, 0.54, 0.3895, 0.52, 0.3357, 0.5289, 0.2575, 0.5775, 0.2571, 0.5534, 0.3424, 0.5289, 0.2575, 0.5566, 0.06637, 0.6292, 0.06924, 0.5775, 0.2571, 0.5287, 0.4245, 0.54, 0.3895, 0.5652, 0.4004, 0.5472, 0.4323, 0.5534, 0.3424, 0.5872, 0.3561, 0.5652, 0.4004, 0.54, 0.3895, 0.5775, 0.2571, 0.6248, 0.273, 0.5872, 0.3561, 0.5534, 0.3424, 0.6292, 0.06924, 0.6968, 0.09772, 0.6248, 0.273, 0.5775, 0.2571, 0.4907, 0.42, 0.4884, 0.3833, 0.5144, 0.3844, 0.51, 0.42, 0.4863, 0.3339, 0.52, 0.3357, 0.5144, 0.3844, 0.4884, 0.3833, 0.4828, 0.2566, 0.5289, 0.2575, 0.52, 0.3357, 0.4863, 0.3339, 0.4827, 0.09567, 0.5566, 0.06637, 0.5289, 0.2575, 0.4828, 0.2566, 0.5472, 0.4323, 0.5652, 0.4004, 0.5867, 0.4151, 0.5636, 0.4439, 0.5872, 0.3561, 0.6162, 0.3753, 0.5867, 0.4151, 0.5652, 0.4004, 0.6248, 0.273, 0.6589, 0.3104, 0.6162, 0.3753, 0.5872, 0.3561, 0.6968, 0.09772, 0.7479, 0.158, 0.6589, 0.3104, 0.6248, 0.273, 0.5796, 0.4598, 0.6081, 0.4358, 0.6228, 0.4567, 0.5904, 0.4759, 0.6081, 0.4358, 0.6454, 0.4027, 0.6655, 0.43, 0.6228, 0.4567, 0.6454, 0.4027, 0.6911, 0.3566, 0.7207, 0.3902, 0.6655, 0.43, 0.6911, 0.3566, 0.7911, 0.2425, 0.8176, 0.3062, 0.7207, 0.3902, 0.5636, 0.4439, 0.5867, 0.4151, 0.6081, 0.4358, 0.5796, 0.4598, 0.6162, 0.3753, 0.6454, 0.4027, 0.6081, 0.4358, 0.5867, 0.4151, 0.6589, 0.3104, 0.6911, 0.3566, 0.6454, 0.4027, 0.6162, 0.3753, 0.7479, 0.158, 0.7911, 0.2425, 0.6911, 0.3566, 0.6589, 0.3104, 0.5904, 0.4759, 0.6228, 0.4567, 0.634, 0.4792, 0.5989, 0.4929, 0.6655, 0.43, 0.6812, 0.4589, 0.634, 0.4792, 0.6228, 0.4567, 0.7207, 0.3902, 0.7479, 0.425, 0.6812, 0.4589, 0.6655, 0.43, 0.8176, 0.3062, 0.8487, 0.3571, 0.7479, 0.425, 0.7207, 0.3902, 0.4477, 0.4351, 0.4281, 0.4025, 0.4576, 0.3891, 0.4682, 0.4246, 0.4014, 0.3515, 0.445, 0.3375, 0.4576, 0.3891, 0.4281, 0.4025, 0.3621, 0.272, 0.4254, 0.2585, 0.445, 0.3375, 0.4014, 0.3515, 0.3229, 0.1537, 0.4025, 0.1211, 0.4254, 0.2585, 0.3621, 0.272, 0.07887, 0.6226, 0.08881, 0.705, 0.02874, 0.7334, 0.006319, 0.642, 0.08602, 0.4402, 0.07942, 0.5358, 9.646e-05, 0.5406, 0.004662, 0.4296, 0.07942, 0.5358, 0.07887, 0.6226, 0.006319, 0.642, 9.646e-05, 0.5406, 0.08602, 0.4402, 0.004662, 0.4296, 0.07587, 0.3575, 0.2434, 0.1696, 0.2978, 0.08743, 0.3229, 0.1537, 0.4025, 0.1211, 0.3229, 0.1537, 0.2978, 0.08743, 0.3953, 0.04203, 0.4195, 0.4633, 0.3874, 0.4407, 0.4057, 0.4194, 0.4321, 0.4475, 0.3372, 0.4038, 0.3664, 0.3733, 0.4057, 0.4194, 0.3874, 0.4407, 0.2443, 0.3282, 0.3042, 0.294, 0.3664, 0.3733, 0.3372, 0.4038, 0.2244, 0.3966, 0.07587, 0.3575, 0.1531, 0.3309, 0.2443, 0.3282, 0.4095, 0.4819, 0.3734, 0.4663, 0.3874, 0.4407, 0.4195, 0.4633, 0.3185, 0.4417, 0.3372, 0.4038, 0.3874, 0.4407, 0.3734, 0.4663, 0.2244, 0.3966, 0.2443, 0.3282, 0.3372, 0.4038, 0.3185, 0.4417, 0.3042, 0.294, 0.2443, 0.3282, 0.2239, 0.2468, 0.2434, 0.1696, 0.4321, 0.4475, 0.4057, 0.4194, 0.4281, 0.4025, 0.4477, 0.4351, 0.4057, 0.4194, 0.3664, 0.3733, 0.4014, 0.3515, 0.4281, 0.4025, 0.3664, 0.3733, 0.3042, 0.294, 0.3621, 0.272, 0.4014, 0.3515, 0.3042, 0.294, 0.2434, 0.1696, 0.3229, 0.1537, 0.3621, 0.272, 0.404, 0.5017, 0.3652, 0.493, 0.3734, 0.4663, 0.4095, 0.4819, 0.3091, 0.4802, 0.3185, 0.4417, 0.3734, 0.4663, 0.3652, 0.493, 0.2162, 0.4568, 0.2244, 0.3966, 0.3185, 0.4417, 0.3091, 0.4802, 0.08602, 0.4402, 0.07587, 0.3575, 0.2244, 0.3966, 0.2162, 0.4568, 0.4034, 0.5449, 0.3641, 0.5513, 0.3622, 0.5244, 0.4014, 0.5249, 0.3143, 0.5999, 0.3706, 0.5769, 0.3815, 0.6013, 0.3296, 0.6329, 0.4014, 0.5249, 0.3622, 0.5244, 0.3652, 0.493, 0.404, 0.5017, 0.3622, 0.5244, 0.3066, 0.5244, 0.3091, 0.4802, 0.3652, 0.493, 0.3066, 0.5244, 0.2103, 0.524, 0.2162, 0.4568, 0.3091, 0.4802, 0.2103, 0.524, 0.07942, 0.5358, 0.08602, 0.4402, 0.2162, 0.4568, 0.4081, 0.564, 0.3706, 0.5769, 0.3641, 0.5513, 0.4034, 0.5449, 0.7706, 0.8714, 0.6896, 0.9154, 0.6236, 0.8087, 0.6848, 0.7763, 0.5624, 0.6208, 0.5841, 0.6517, 0.556, 0.6666, 0.5421, 0.6318, 0.6206, 0.7014, 0.5797, 0.7225, 0.556, 0.6666, 0.5841, 0.6517, 0.6848, 0.7763, 0.6236, 0.8087, 0.5797, 0.7225, 0.6206, 0.7014, 0.4921, 0.865, 0.5244, 0.9732, 0.4687, 0.9207, 0.4417, 0.8851, 0.3722, 0.8355, 0.4417, 0.8851, 0.3794, 0.9235, 0.315, 0.9422, 0.9307, 0.4941, 0.9144, 0.5614, 0.8615, 0.6177, 0.8226, 0.5152, 0.3641, 0.5513, 0.3706, 0.5769, 0.3143, 0.5999, 0.3038, 0.565, 0.3622, 0.5244, 0.3641, 0.5513, 0.3038, 0.565, 0.3066, 0.5244, 0.2103, 0.524, 0.3066, 0.5244, 0.3038, 0.565, 0.2093, 0.5806, 0.2242, 0.6343, 0.2093, 0.5806, 0.3038, 0.565, 0.3143, 0.5999, 0.2103, 0.524, 0.2093, 0.5806, 0.07887, 0.6226, 0.07942, 0.5358, 0.08881, 0.705, 0.07887, 0.6226, 0.2093, 0.5806, 0.2242, 0.6343, 0.2383, 0.6963, 0.2242, 0.6343, 0.3143, 0.5999, 0.3296, 0.6329, 0.08881, 0.705, 0.2242, 0.6343, 0.2383, 0.6963, 0.1183, 0.7762])
me_plane_004.materials.append(mat_material_003)
me_plane_004.update()

# ---- objects
ob_plate = bpy.data.objects.new('Plate', me_plane_002)
ob_cloth = bpy.data.objects.new('Cloth', me_plane_004)
ob_empty_001 = bpy.data.objects.new('Empty.001', None)
_N = mat_material_001.node_tree.nodes; _L = mat_material_001.node_tree.links
n0 = _N.new('ShaderNodeTexVoronoi'); n0.name = 'Voronoi Texture.001'; n0.location = (-634, -171)
n0.feature = 'DISTANCE_TO_EDGE'
n0.inputs[1].default_value = 2.1
n0.inputs[2].default_value = 3.0
n0.inputs[6].default_value = 0.2167
n1 = _N.new('ShaderNodeBump'); n1.name = 'Bump'; n1.location = (-349, -171)
n1.inputs[1].default_value = 1.0
n1.inputs[2].default_value = 1.0
n2 = _N.new('ShaderNodeBsdfPrincipled'); n2.name = 'Principled BSDF'; n2.location = (10, 300)
n2.distribution = 'GGX'
n2.subsurface_method = 'RANDOM_WALK_SKIN'
n2.inputs[3].default_value = 1.45
n2.inputs[27].default_value = (0.0, 0.0, 0.0, 1.0)
n2.inputs[28].default_value = 1.0
n3 = _N.new('ShaderNodeValToRGB'); n3.name = 'ColorRamp.002'; n3.location = (-117, 2216)
while len(n3.color_ramp.elements) > 1: n3.color_ramp.elements.remove(n3.color_ramp.elements[-1])
n3.color_ramp.elements[0].position = 0.3636; n3.color_ramp.elements[0].color = (0.0, 0.0, 0.0, 1.0)
_e = n3.color_ramp.elements.new(1.0); _e.color = (0.1425, 0.1425, 0.1425, 1.0)
n4 = _N.new('ShaderNodeTexNoise'); n4.name = 'Noise Texture.002'; n4.location = (-342, 2126)
n4.inputs[3].default_value = 1.0
n4.inputs[4].default_value = 1.0
n4.inputs[8].default_value = 1.0
n5 = _N.new('ShaderNodeTexCoord'); n5.name = 'Texture Coordinate.002'; n5.location = (-541, 1934)
n6 = _N.new('ShaderNodeOutputMaterial'); n6.name = 'Material Output'; n6.location = (608, 529)
n7 = _N.new('ShaderNodeBump'); n7.name = 'Bump.002'; n7.location = (-139, 1617)
n7.inputs[1].default_value = 1.0
n7.inputs[2].default_value = 1.0
n8 = _N.new('ShaderNodeTexGradient'); n8.name = 'Gradient Texture.002'; n8.location = (-423, 54)
n9 = _N.new('ShaderNodeTexCoord'); n9.name = 'Texture Coordinate'; n9.location = (-828, 49)
n9.object = ob_empty_001
n10 = _N.new('ShaderNodeBsdfPrincipled'); n10.name = 'Principled BSDF.002'; n10.location = (211, 2002)
n10.distribution = 'GGX'
n10.subsurface_method = 'RANDOM_WALK_SKIN'
n10.inputs[3].default_value = 1.45
n10.inputs[27].default_value = (0.0, 0.0, 0.0, 1.0)
n10.inputs[28].default_value = 1.0
n11 = _N.new('ShaderNodeMath'); n11.name = 'Math.002'; n11.location = (-201, 63)
n11.operation = 'POWER'
n11.use_clamp = True
n11.inputs[1].default_value = 15.4
n12 = _N.new('ShaderNodeMixShader'); n12.name = 'Mix Shader'; n12.location = (310, 574)
n13 = _N.new('ShaderNodeTexVoronoi'); n13.name = 'Voronoi Texture'; n13.location = (-625, 210)
n13.feature = 'DISTANCE_TO_EDGE'
n13.inputs[1].default_value = 2.1
n13.inputs[2].default_value = 3.0
n13.inputs[6].default_value = 0.2167
n14 = _N.new('ShaderNodeValToRGB'); n14.name = 'ColorRamp'; n14.location = (-380, 361)
while len(n14.color_ramp.elements) > 1: n14.color_ramp.elements.remove(n14.color_ramp.elements[-1])
n14.color_ramp.elements[0].position = 0.0; n14.color_ramp.elements[0].color = (1.0, 0.9698, 0.9462, 1.0)
_e = n14.color_ramp.elements.new(0.03636); _e.color = (0.03374, 0.03374, 0.03374, 1.0)
n15 = _N.new('ShaderNodeTexNoise'); n15.name = 'Noise Texture.003'; n15.location = (-377, 1674)
n15.inputs[3].default_value = 1.0
n15.inputs[4].default_value = 1.0
n15.inputs[8].default_value = 1.0
n16 = _N.new('ShaderNodeTexImage'); n16.name = 'Image Texture'; n16.location = (13, 1162)
n16.image = img_platform_cloth_texture_png
_L.new(n9.outputs[3], n13.inputs[0])
_L.new(n13.outputs[0], n14.inputs[0])
_L.new(n14.outputs[0], n2.inputs[0])
_L.new(n9.outputs[3], n0.inputs[0])
_L.new(n0.outputs[0], n1.inputs[3])
_L.new(n1.outputs[0], n2.inputs[5])
_L.new(n2.outputs[0], n12.inputs[2])
_L.new(n4.outputs[0], n3.inputs[0])
_L.new(n5.outputs[3], n4.inputs[0])
_L.new(n3.outputs[0], n10.inputs[0])
_L.new(n5.outputs[3], n15.inputs[0])
_L.new(n15.outputs[0], n7.inputs[3])
_L.new(n7.outputs[0], n10.inputs[5])
_L.new(n8.outputs[1], n11.inputs[0])
_L.new(n9.outputs[3], n8.inputs[0])
_L.new(n10.outputs[0], n12.inputs[1])
_L.new(n11.outputs[0], n12.inputs[0])
_L.new(n12.outputs[0], n6.inputs[0])
n6.is_active_output = True

# ---- transforms, parenting, visibility, modifiers, constraints
ob_plate.location = (0.0, 0.0, 0.0)
_vg = ob_plate.vertex_groups.new(name='Fixed')
ob_cloth.location = (0.0, 0.0, 0.0)
_vg = ob_cloth.vertex_groups.new(name='Fixed')
_m = ob_cloth.modifiers.new('Cloth', 'CLOTH')
_m.collision_settings.use_self_collision = True
ob_empty_001.location = (-0.1344, -0.4114, -0.9028)
ob_empty_001.rotation_euler = (-0.0, -1.571, 0.0)

# ---- collection membership
col_collection.objects.link(ob_plate)
col_collection.objects.link(ob_cloth)
col_collection.objects.link(ob_empty_001)

# ---- scene / render settings (as saved in the file)
scene.frame_start = 1; scene.frame_end = 100; scene.frame_set(0)
scene.render.engine = 'CYCLES'
scene.render.fps = 60
scene.cycles.sampling_pattern = 'TABULATED_SOBOL'
scene.cycles.use_light_tree = False
scene.cycles.bake_type = 'DIFFUSE'
scene.view_settings.view_transform = 'Filmic'
bpy.context.view_layer.update()

# ---- added for rendering (the .blend has no active camera and no usable light): camera, sun
cam_auto = bpy.data.cameras.new('AutoCamera')
cam_auto.lens = 50.0
cam_auto.sensor_width = 36.0
cam_auto.clip_end = 1000.0
ob_auto_camera = bpy.data.objects.new('AutoCamera', cam_auto)
scene.collection.objects.link(ob_auto_camera)
ob_auto_camera.location = (15.4028, -18.5306, 7.74744)
ob_auto_camera.rotation_euler = (1.09748, -7.21219e-08, 0.694738)
scene.camera = ob_auto_camera
light_auto_sun = bpy.data.lights.new('AutoSun', 'SUN')
light_auto_sun.energy = 3.0
light_auto_sun.angle = 0.0523599
ob_auto_sun = bpy.data.objects.new('AutoSun', light_auto_sun)
scene.collection.objects.link(ob_auto_sun)
ob_auto_sun.rotation_euler = (0.872665, 0.174533, 0.523599)
bpy.context.view_layer.update()
